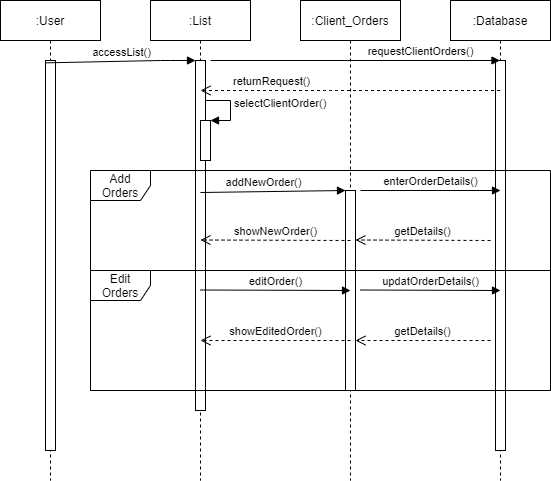

The diagram above was exported from draw.io. Its source (the exported page's mxGraphModel, read from the mxfile embedded in the PNG):
<mxGraphModel dx="1038" dy="548" grid="1" gridSize="10" guides="1" tooltips="1" connect="1" arrows="1" fold="1" page="1" pageScale="1" pageWidth="850" pageHeight="1100" math="0" shadow="0">
  <root>
    <mxCell id="0" />
    <mxCell id="1" parent="0" />
    <mxCell id="Rt19cLZu9n3ci1e1TXSb-1" value=":User" style="shape=umlLifeline;perimeter=lifelinePerimeter;whiteSpace=wrap;html=1;container=1;collapsible=0;recursiveResize=0;outlineConnect=0;" parent="1" vertex="1">
      <mxGeometry x="110" y="60" width="100" height="480" as="geometry" />
    </mxCell>
    <mxCell id="Rt19cLZu9n3ci1e1TXSb-2" value=":List" style="shape=umlLifeline;perimeter=lifelinePerimeter;whiteSpace=wrap;html=1;container=1;collapsible=0;recursiveResize=0;outlineConnect=0;" parent="1" vertex="1">
      <mxGeometry x="260" y="60" width="100" height="480" as="geometry" />
    </mxCell>
    <mxCell id="Rt19cLZu9n3ci1e1TXSb-7" value="" style="html=1;points=[];perimeter=orthogonalPerimeter;" parent="Rt19cLZu9n3ci1e1TXSb-2" vertex="1">
      <mxGeometry x="45" y="60" width="10" height="350" as="geometry" />
    </mxCell>
    <mxCell id="Rt19cLZu9n3ci1e1TXSb-17" value="" style="html=1;points=[];perimeter=orthogonalPerimeter;" parent="Rt19cLZu9n3ci1e1TXSb-2" vertex="1">
      <mxGeometry x="50" y="120" width="10" height="40" as="geometry" />
    </mxCell>
    <mxCell id="Rt19cLZu9n3ci1e1TXSb-18" value="selectClientOrder()" style="edgeStyle=orthogonalEdgeStyle;html=1;align=left;spacingLeft=2;endArrow=block;rounded=0;entryX=1;entryY=0;" parent="Rt19cLZu9n3ci1e1TXSb-2" target="Rt19cLZu9n3ci1e1TXSb-17" edge="1">
      <mxGeometry relative="1" as="geometry">
        <mxPoint x="55" y="90" as="sourcePoint" />
        <Array as="points">
          <mxPoint x="55" y="100" />
          <mxPoint x="80" y="100" />
          <mxPoint x="80" y="120" />
        </Array>
      </mxGeometry>
    </mxCell>
    <mxCell id="Rt19cLZu9n3ci1e1TXSb-3" value=":Client_Orders" style="shape=umlLifeline;perimeter=lifelinePerimeter;whiteSpace=wrap;html=1;container=1;collapsible=0;recursiveResize=0;outlineConnect=0;" parent="1" vertex="1">
      <mxGeometry x="410" y="60" width="100" height="480" as="geometry" />
    </mxCell>
    <mxCell id="Rt19cLZu9n3ci1e1TXSb-4" value=":Database" style="shape=umlLifeline;perimeter=lifelinePerimeter;whiteSpace=wrap;html=1;container=1;collapsible=0;recursiveResize=0;outlineConnect=0;" parent="1" vertex="1">
      <mxGeometry x="560" y="60" width="100" height="480" as="geometry" />
    </mxCell>
    <mxCell id="Rt19cLZu9n3ci1e1TXSb-6" value="" style="html=1;points=[];perimeter=orthogonalPerimeter;" parent="Rt19cLZu9n3ci1e1TXSb-4" vertex="1">
      <mxGeometry x="45" y="60" width="10" height="390" as="geometry" />
    </mxCell>
    <mxCell id="Rt19cLZu9n3ci1e1TXSb-5" value="" style="html=1;points=[];perimeter=orthogonalPerimeter;" parent="1" vertex="1">
      <mxGeometry x="155" y="120" width="10" height="390" as="geometry" />
    </mxCell>
    <mxCell id="Rt19cLZu9n3ci1e1TXSb-8" value="accessList()" style="html=1;verticalAlign=bottom;endArrow=block;exitX=0.06;exitY=0.006;exitDx=0;exitDy=0;exitPerimeter=0;" parent="1" source="Rt19cLZu9n3ci1e1TXSb-5" target="Rt19cLZu9n3ci1e1TXSb-7" edge="1">
      <mxGeometry width="80" relative="1" as="geometry">
        <mxPoint x="155" y="130" as="sourcePoint" />
        <mxPoint x="235" y="130" as="targetPoint" />
        <Array as="points">
          <mxPoint x="270" y="120" />
        </Array>
      </mxGeometry>
    </mxCell>
    <mxCell id="Rt19cLZu9n3ci1e1TXSb-10" value="requestClientOrders()" style="html=1;verticalAlign=bottom;endArrow=block;" parent="1" target="Rt19cLZu9n3ci1e1TXSb-4" edge="1">
      <mxGeometry x="0.4508" width="80" relative="1" as="geometry">
        <mxPoint x="320" y="120" as="sourcePoint" />
        <mxPoint x="400" y="120" as="targetPoint" />
        <Array as="points" />
        <mxPoint as="offset" />
      </mxGeometry>
    </mxCell>
    <mxCell id="Rt19cLZu9n3ci1e1TXSb-22" value="returnRequest()" style="html=1;verticalAlign=bottom;endArrow=open;dashed=1;endSize=8;" parent="1" source="Rt19cLZu9n3ci1e1TXSb-4" edge="1">
      <mxGeometry x="0.5326" relative="1" as="geometry">
        <mxPoint x="465" y="150" as="sourcePoint" />
        <mxPoint x="310" y="150" as="targetPoint" />
        <Array as="points">
          <mxPoint x="440" y="150" />
        </Array>
        <mxPoint x="1" as="offset" />
      </mxGeometry>
    </mxCell>
    <mxCell id="Rt19cLZu9n3ci1e1TXSb-26" value="" style="html=1;points=[];perimeter=orthogonalPerimeter;" parent="1" vertex="1">
      <mxGeometry x="455" y="250" width="10" height="200" as="geometry" />
    </mxCell>
    <mxCell id="Rt19cLZu9n3ci1e1TXSb-27" value="Add Orders" style="shape=umlFrame;whiteSpace=wrap;html=1;" parent="1" vertex="1">
      <mxGeometry x="200" y="230" width="460" height="220" as="geometry" />
    </mxCell>
    <mxCell id="Rt19cLZu9n3ci1e1TXSb-29" value="Edit Orders" style="shape=umlFrame;whiteSpace=wrap;html=1;" parent="1" vertex="1">
      <mxGeometry x="200" y="330" width="460" height="120" as="geometry" />
    </mxCell>
    <mxCell id="Rt19cLZu9n3ci1e1TXSb-36" value="addNewOrder()" style="html=1;verticalAlign=bottom;endArrow=block;exitX=0.239;exitY=0.1;exitDx=0;exitDy=0;exitPerimeter=0;" parent="1" source="Rt19cLZu9n3ci1e1TXSb-27" edge="1">
      <mxGeometry x="-0.125" width="80" relative="1" as="geometry">
        <mxPoint x="375" y="250" as="sourcePoint" />
        <mxPoint x="455" y="250" as="targetPoint" />
        <mxPoint as="offset" />
      </mxGeometry>
    </mxCell>
    <mxCell id="Rt19cLZu9n3ci1e1TXSb-37" value="showEditedOrder()" style="html=1;verticalAlign=bottom;endArrow=open;dashed=1;endSize=8;" parent="1" edge="1">
      <mxGeometry relative="1" as="geometry">
        <mxPoint x="460" y="400" as="sourcePoint" />
        <mxPoint x="310" y="400" as="targetPoint" />
      </mxGeometry>
    </mxCell>
    <mxCell id="Rt19cLZu9n3ci1e1TXSb-40" value="enterOrderDetails()" style="html=1;verticalAlign=bottom;endArrow=block;" parent="1" edge="1">
      <mxGeometry width="80" relative="1" as="geometry">
        <mxPoint x="470" y="250" as="sourcePoint" />
        <mxPoint x="610" y="250" as="targetPoint" />
      </mxGeometry>
    </mxCell>
    <mxCell id="Rt19cLZu9n3ci1e1TXSb-41" value="getDetails()" style="html=1;verticalAlign=bottom;endArrow=open;dashed=1;endSize=8;" parent="1" edge="1">
      <mxGeometry relative="1" as="geometry">
        <mxPoint x="600" y="300" as="sourcePoint" />
        <mxPoint x="465" y="299.5" as="targetPoint" />
      </mxGeometry>
    </mxCell>
    <mxCell id="Rt19cLZu9n3ci1e1TXSb-42" value="editOrder()" style="html=1;verticalAlign=bottom;endArrow=block;" parent="1" edge="1">
      <mxGeometry width="80" relative="1" as="geometry">
        <mxPoint x="310" y="349.5" as="sourcePoint" />
        <mxPoint x="460" y="350" as="targetPoint" />
        <Array as="points" />
      </mxGeometry>
    </mxCell>
    <mxCell id="Rt19cLZu9n3ci1e1TXSb-44" value="updatOrderDetails()" style="html=1;verticalAlign=bottom;endArrow=block;" parent="1" edge="1">
      <mxGeometry width="80" relative="1" as="geometry">
        <mxPoint x="470" y="349.5" as="sourcePoint" />
        <mxPoint x="610" y="350" as="targetPoint" />
      </mxGeometry>
    </mxCell>
    <mxCell id="Rt19cLZu9n3ci1e1TXSb-47" value="getDetails()" style="html=1;verticalAlign=bottom;endArrow=open;dashed=1;endSize=8;" parent="1" edge="1">
      <mxGeometry relative="1" as="geometry">
        <mxPoint x="600" y="400" as="sourcePoint" />
        <mxPoint x="465" y="400" as="targetPoint" />
      </mxGeometry>
    </mxCell>
    <mxCell id="Rt19cLZu9n3ci1e1TXSb-48" value="showNewOrder()" style="html=1;verticalAlign=bottom;endArrow=open;dashed=1;endSize=8;" parent="1" edge="1">
      <mxGeometry relative="1" as="geometry">
        <mxPoint x="460" y="300" as="sourcePoint" />
        <mxPoint x="310" y="299.5" as="targetPoint" />
      </mxGeometry>
    </mxCell>
  </root>
</mxGraphModel>